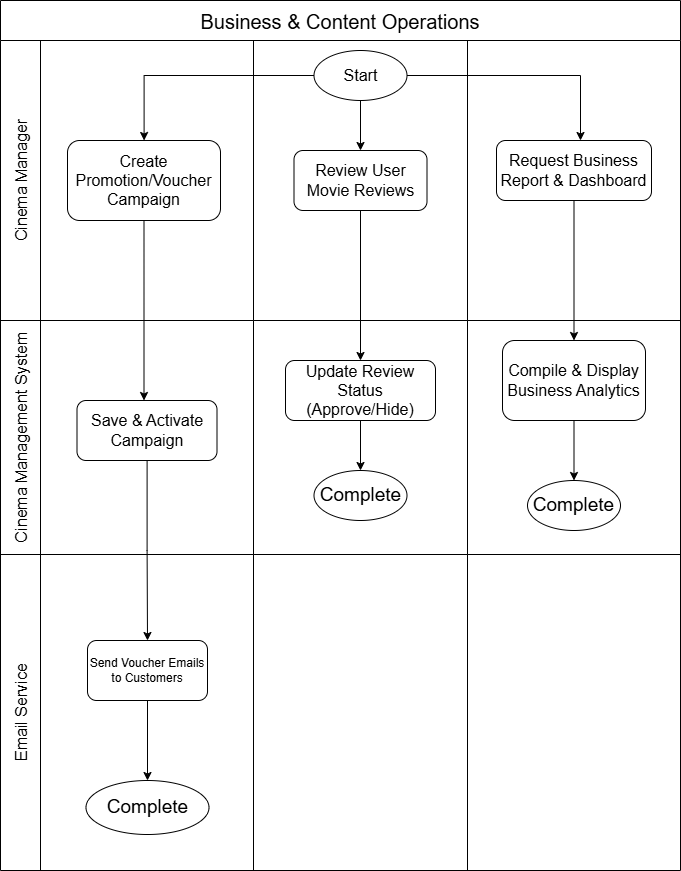

The diagram above was exported from draw.io. Its source (the exported page's mxGraphModel, read from the mxfile embedded in the PNG):
<mxGraphModel dx="1632" dy="1188" grid="1" gridSize="10" guides="1" tooltips="1" connect="1" arrows="1" fold="1" page="1" pageScale="1" pageWidth="1100" pageHeight="1700" math="0" shadow="0">
  <root>
    <mxCell id="0" />
    <mxCell id="1" parent="0" />
    <mxCell id="gM-mwOOMeEgayaV0mk7P-7" parent="1" style="shape=table;childLayout=tableLayout;startSize=40;collapsible=0;recursiveResize=0;expand=0;fontSize=20;" value="Business &amp; Content Operations" vertex="1">
      <mxGeometry height="870" width="680" x="100" y="140" as="geometry" />
    </mxCell>
    <mxCell id="gM-mwOOMeEgayaV0mk7P-12" parent="gM-mwOOMeEgayaV0mk7P-7" style="shape=tableRow;horizontal=0;swimlaneHead=0;swimlaneBody=0;top=0;left=0;strokeColor=inherit;bottom=0;right=0;dropTarget=0;fontStyle=0;fillColor=none;points=[[0,0.5],[1,0.5]];portConstraint=eastwest;startSize=40;collapsible=0;recursiveResize=0;expand=0;fontSize=16;" value="Cinema Manager" vertex="1">
      <mxGeometry height="280" width="680" y="40" as="geometry" />
    </mxCell>
    <mxCell id="gM-mwOOMeEgayaV0mk7P-13" parent="gM-mwOOMeEgayaV0mk7P-12" style="swimlane;swimlaneHead=0;swimlaneBody=0;fontStyle=0;connectable=0;strokeColor=inherit;fillColor=none;startSize=0;collapsible=0;recursiveResize=0;expand=0;fontSize=16;" value="" vertex="1">
      <mxGeometry height="280" width="213" x="40" as="geometry">
        <mxRectangle height="280" width="213" as="alternateBounds" />
      </mxGeometry>
    </mxCell>
    <mxCell id="gM-mwOOMeEgayaV0mk7P-32" edge="1" parent="gM-mwOOMeEgayaV0mk7P-13" source="gM-mwOOMeEgayaV0mk7P-29" style="edgeStyle=orthogonalEdgeStyle;rounded=0;orthogonalLoop=1;jettySize=auto;html=1;">
      <mxGeometry relative="1" as="geometry">
        <mxPoint x="103.5" y="359.9999999999998" as="targetPoint" />
      </mxGeometry>
    </mxCell>
    <mxCell id="gM-mwOOMeEgayaV0mk7P-29" parent="gM-mwOOMeEgayaV0mk7P-13" style="rounded=1;whiteSpace=wrap;html=1;" value="&lt;font style=&quot;font-size: 16px;&quot;&gt;Create Promotion/Voucher Campaign&lt;/font&gt;" vertex="1">
      <mxGeometry height="80" width="153" x="27" y="100" as="geometry" />
    </mxCell>
    <mxCell id="gM-mwOOMeEgayaV0mk7P-14" parent="gM-mwOOMeEgayaV0mk7P-12" style="swimlane;swimlaneHead=0;swimlaneBody=0;fontStyle=0;connectable=0;strokeColor=inherit;fillColor=none;startSize=0;collapsible=0;recursiveResize=0;expand=0;fontSize=16;" value="" vertex="1">
      <mxGeometry height="280" width="214" x="253" as="geometry">
        <mxRectangle height="280" width="214" as="alternateBounds" />
      </mxGeometry>
    </mxCell>
    <mxCell id="gM-mwOOMeEgayaV0mk7P-38" edge="1" parent="gM-mwOOMeEgayaV0mk7P-14" source="gM-mwOOMeEgayaV0mk7P-28" style="edgeStyle=orthogonalEdgeStyle;rounded=0;orthogonalLoop=1;jettySize=auto;html=1;" target="gM-mwOOMeEgayaV0mk7P-37" value="">
      <mxGeometry relative="1" as="geometry" />
    </mxCell>
    <mxCell id="gM-mwOOMeEgayaV0mk7P-28" parent="gM-mwOOMeEgayaV0mk7P-14" style="ellipse;whiteSpace=wrap;html=1;" value="&lt;font style=&quot;font-size: 16px;&quot;&gt;Start&lt;/font&gt;" vertex="1">
      <mxGeometry height="50" width="93" x="60.5" y="10" as="geometry" />
    </mxCell>
    <mxCell id="gM-mwOOMeEgayaV0mk7P-37" parent="gM-mwOOMeEgayaV0mk7P-14" style="rounded=1;whiteSpace=wrap;html=1;" value="&lt;font style=&quot;font-size: 16px;&quot;&gt;Review User Movie Reviews&lt;/font&gt;" vertex="1">
      <mxGeometry height="60" width="133" x="40.5" y="110" as="geometry" />
    </mxCell>
    <mxCell id="gM-mwOOMeEgayaV0mk7P-15" parent="gM-mwOOMeEgayaV0mk7P-12" style="swimlane;swimlaneHead=0;swimlaneBody=0;fontStyle=0;connectable=0;strokeColor=inherit;fillColor=none;startSize=0;collapsible=0;recursiveResize=0;expand=0;fontSize=16;" value="" vertex="1">
      <mxGeometry height="280" width="213" x="467" as="geometry">
        <mxRectangle height="280" width="213" as="alternateBounds" />
      </mxGeometry>
    </mxCell>
    <mxCell id="gM-mwOOMeEgayaV0mk7P-43" parent="gM-mwOOMeEgayaV0mk7P-15" style="rounded=1;whiteSpace=wrap;html=1;" value="&lt;font style=&quot;font-size: 16px;&quot;&gt;Request Business Report &amp;amp; Dashboard&lt;/font&gt;" vertex="1">
      <mxGeometry height="60" width="155" x="29" y="100" as="geometry" />
    </mxCell>
    <mxCell id="gM-mwOOMeEgayaV0mk7P-30" edge="1" parent="gM-mwOOMeEgayaV0mk7P-12" source="gM-mwOOMeEgayaV0mk7P-28" style="edgeStyle=orthogonalEdgeStyle;rounded=0;orthogonalLoop=1;jettySize=auto;html=1;" target="gM-mwOOMeEgayaV0mk7P-29" value="">
      <mxGeometry relative="1" as="geometry" />
    </mxCell>
    <mxCell id="gM-mwOOMeEgayaV0mk7P-44" edge="1" parent="gM-mwOOMeEgayaV0mk7P-12" source="gM-mwOOMeEgayaV0mk7P-28" style="endArrow=classic;html=1;rounded=0;exitX=1;exitY=0.5;exitDx=0;exitDy=0;" value="">
      <mxGeometry height="50" relative="1" width="50" as="geometry">
        <Array as="points">
          <mxPoint x="580" y="35" />
        </Array>
        <mxPoint x="560" y="70" as="sourcePoint" />
        <mxPoint x="580" y="100" as="targetPoint" />
      </mxGeometry>
    </mxCell>
    <mxCell id="gM-mwOOMeEgayaV0mk7P-16" parent="gM-mwOOMeEgayaV0mk7P-7" style="shape=tableRow;horizontal=0;swimlaneHead=0;swimlaneBody=0;top=0;left=0;strokeColor=inherit;bottom=0;right=0;dropTarget=0;fontStyle=0;fillColor=none;points=[[0,0.5],[1,0.5]];portConstraint=eastwest;startSize=40;collapsible=0;recursiveResize=0;expand=0;fontSize=16;" value="Cinema Management System" vertex="1">
      <mxGeometry height="234" width="680" y="320" as="geometry" />
    </mxCell>
    <mxCell id="gM-mwOOMeEgayaV0mk7P-17" parent="gM-mwOOMeEgayaV0mk7P-16" style="swimlane;swimlaneHead=0;swimlaneBody=0;fontStyle=0;connectable=0;strokeColor=inherit;fillColor=none;startSize=0;collapsible=0;recursiveResize=0;expand=0;fontSize=16;" value="" vertex="1">
      <mxGeometry height="234" width="213" x="40" as="geometry">
        <mxRectangle height="234" width="213" as="alternateBounds" />
      </mxGeometry>
    </mxCell>
    <mxCell id="gM-mwOOMeEgayaV0mk7P-31" parent="gM-mwOOMeEgayaV0mk7P-17" style="rounded=1;whiteSpace=wrap;html=1;" value="&lt;font style=&quot;font-size: 16px;&quot;&gt;Save &amp;amp; Activate Campaign&lt;/font&gt;" vertex="1">
      <mxGeometry height="60" width="140" x="36.5" y="80" as="geometry" />
    </mxCell>
    <mxCell id="gM-mwOOMeEgayaV0mk7P-18" parent="gM-mwOOMeEgayaV0mk7P-16" style="swimlane;swimlaneHead=0;swimlaneBody=0;fontStyle=0;connectable=0;strokeColor=inherit;fillColor=none;startSize=0;collapsible=0;recursiveResize=0;expand=0;fontSize=16;" value="" vertex="1">
      <mxGeometry height="234" width="214" x="253" as="geometry">
        <mxRectangle height="234" width="214" as="alternateBounds" />
      </mxGeometry>
    </mxCell>
    <mxCell id="gM-mwOOMeEgayaV0mk7P-42" edge="1" parent="gM-mwOOMeEgayaV0mk7P-18" source="gM-mwOOMeEgayaV0mk7P-39" style="edgeStyle=orthogonalEdgeStyle;rounded=0;orthogonalLoop=1;jettySize=auto;html=1;" target="gM-mwOOMeEgayaV0mk7P-41" value="">
      <mxGeometry relative="1" as="geometry" />
    </mxCell>
    <mxCell id="gM-mwOOMeEgayaV0mk7P-39" parent="gM-mwOOMeEgayaV0mk7P-18" style="rounded=1;whiteSpace=wrap;html=1;" value="&lt;font style=&quot;font-size: 16px;&quot;&gt;Update Review Status (Approve/Hide)&lt;/font&gt;" vertex="1">
      <mxGeometry height="60" width="150" x="32" y="40" as="geometry" />
    </mxCell>
    <mxCell id="gM-mwOOMeEgayaV0mk7P-41" parent="gM-mwOOMeEgayaV0mk7P-18" style="ellipse;whiteSpace=wrap;html=1;" value="&lt;font style=&quot;font-size: 19px;&quot;&gt;Complete&lt;/font&gt;" vertex="1">
      <mxGeometry height="50" width="93" x="60.5" y="150" as="geometry" />
    </mxCell>
    <mxCell id="gM-mwOOMeEgayaV0mk7P-19" parent="gM-mwOOMeEgayaV0mk7P-16" style="swimlane;swimlaneHead=0;swimlaneBody=0;fontStyle=0;connectable=0;strokeColor=inherit;fillColor=none;startSize=0;collapsible=0;recursiveResize=0;expand=0;fontSize=16;" value="" vertex="1">
      <mxGeometry height="234" width="213" x="467" as="geometry">
        <mxRectangle height="234" width="213" as="alternateBounds" />
      </mxGeometry>
    </mxCell>
    <mxCell id="gM-mwOOMeEgayaV0mk7P-49" edge="1" parent="gM-mwOOMeEgayaV0mk7P-19" source="gM-mwOOMeEgayaV0mk7P-45" style="edgeStyle=orthogonalEdgeStyle;rounded=0;orthogonalLoop=1;jettySize=auto;html=1;entryX=0.5;entryY=0;entryDx=0;entryDy=0;" target="gM-mwOOMeEgayaV0mk7P-48">
      <mxGeometry relative="1" as="geometry" />
    </mxCell>
    <mxCell id="gM-mwOOMeEgayaV0mk7P-45" parent="gM-mwOOMeEgayaV0mk7P-19" style="rounded=1;whiteSpace=wrap;html=1;" value="&lt;font style=&quot;font-size: 16px;&quot;&gt;Compile &amp;amp; Display Business Analytics&lt;/font&gt;" vertex="1">
      <mxGeometry height="80" width="143" x="35" y="20" as="geometry" />
    </mxCell>
    <mxCell id="gM-mwOOMeEgayaV0mk7P-48" parent="gM-mwOOMeEgayaV0mk7P-19" style="ellipse;whiteSpace=wrap;html=1;" value="&lt;font style=&quot;font-size: 19px;&quot;&gt;Complete&lt;/font&gt;" vertex="1">
      <mxGeometry height="50" width="93" x="60" y="160" as="geometry" />
    </mxCell>
    <mxCell id="gM-mwOOMeEgayaV0mk7P-24" parent="gM-mwOOMeEgayaV0mk7P-7" style="shape=tableRow;horizontal=0;swimlaneHead=0;swimlaneBody=0;top=0;left=0;strokeColor=inherit;bottom=0;right=0;dropTarget=0;fontStyle=0;fillColor=none;points=[[0,0.5],[1,0.5]];portConstraint=eastwest;startSize=40;collapsible=0;recursiveResize=0;expand=0;fontSize=16;" value="Email Service" vertex="1">
      <mxGeometry height="316" width="680" y="554" as="geometry" />
    </mxCell>
    <mxCell id="gM-mwOOMeEgayaV0mk7P-25" parent="gM-mwOOMeEgayaV0mk7P-24" style="swimlane;swimlaneHead=0;swimlaneBody=0;fontStyle=0;connectable=0;strokeColor=inherit;fillColor=none;startSize=0;collapsible=0;recursiveResize=0;expand=0;fontSize=16;" value="" vertex="1">
      <mxGeometry height="316" width="213" x="40" as="geometry">
        <mxRectangle height="316" width="213" as="alternateBounds" />
      </mxGeometry>
    </mxCell>
    <mxCell id="gM-mwOOMeEgayaV0mk7P-36" edge="1" parent="gM-mwOOMeEgayaV0mk7P-25" source="gM-mwOOMeEgayaV0mk7P-33" style="edgeStyle=orthogonalEdgeStyle;rounded=0;orthogonalLoop=1;jettySize=auto;html=1;" target="gM-mwOOMeEgayaV0mk7P-35" value="">
      <mxGeometry relative="1" as="geometry" />
    </mxCell>
    <mxCell id="gM-mwOOMeEgayaV0mk7P-33" parent="gM-mwOOMeEgayaV0mk7P-25" style="rounded=1;whiteSpace=wrap;html=1;" value="Send Voucher Emails to Customers" vertex="1">
      <mxGeometry height="60" width="120" x="47" y="86" as="geometry" />
    </mxCell>
    <mxCell id="gM-mwOOMeEgayaV0mk7P-35" parent="gM-mwOOMeEgayaV0mk7P-25" style="ellipse;whiteSpace=wrap;html=1;" value="&lt;font style=&quot;font-size: 19px;&quot;&gt;Complete&lt;/font&gt;" vertex="1">
      <mxGeometry height="54" width="123" x="45.5" y="226" as="geometry" />
    </mxCell>
    <mxCell id="gM-mwOOMeEgayaV0mk7P-26" parent="gM-mwOOMeEgayaV0mk7P-24" style="swimlane;swimlaneHead=0;swimlaneBody=0;fontStyle=0;connectable=0;strokeColor=inherit;fillColor=none;startSize=0;collapsible=0;recursiveResize=0;expand=0;fontSize=16;" value="" vertex="1">
      <mxGeometry height="316" width="214" x="253" as="geometry">
        <mxRectangle height="316" width="214" as="alternateBounds" />
      </mxGeometry>
    </mxCell>
    <mxCell id="gM-mwOOMeEgayaV0mk7P-27" parent="gM-mwOOMeEgayaV0mk7P-24" style="swimlane;swimlaneHead=0;swimlaneBody=0;fontStyle=0;connectable=0;strokeColor=inherit;fillColor=none;startSize=0;collapsible=0;recursiveResize=0;expand=0;fontSize=16;" value="" vertex="1">
      <mxGeometry height="316" width="213" x="467" as="geometry">
        <mxRectangle height="316" width="213" as="alternateBounds" />
      </mxGeometry>
    </mxCell>
    <mxCell id="gM-mwOOMeEgayaV0mk7P-34" edge="1" parent="gM-mwOOMeEgayaV0mk7P-7" source="gM-mwOOMeEgayaV0mk7P-31" style="edgeStyle=orthogonalEdgeStyle;rounded=0;orthogonalLoop=1;jettySize=auto;html=1;entryX=0.5;entryY=0;entryDx=0;entryDy=0;" target="gM-mwOOMeEgayaV0mk7P-33">
      <mxGeometry relative="1" as="geometry" />
    </mxCell>
    <mxCell id="gM-mwOOMeEgayaV0mk7P-40" edge="1" parent="gM-mwOOMeEgayaV0mk7P-7" source="gM-mwOOMeEgayaV0mk7P-37" style="edgeStyle=orthogonalEdgeStyle;rounded=0;orthogonalLoop=1;jettySize=auto;html=1;entryX=0.5;entryY=0;entryDx=0;entryDy=0;" target="gM-mwOOMeEgayaV0mk7P-39">
      <mxGeometry relative="1" as="geometry" />
    </mxCell>
    <mxCell id="gM-mwOOMeEgayaV0mk7P-47" edge="1" parent="gM-mwOOMeEgayaV0mk7P-7" source="gM-mwOOMeEgayaV0mk7P-43" style="edgeStyle=orthogonalEdgeStyle;rounded=0;orthogonalLoop=1;jettySize=auto;html=1;entryX=0.5;entryY=0;entryDx=0;entryDy=0;" target="gM-mwOOMeEgayaV0mk7P-45">
      <mxGeometry relative="1" as="geometry" />
    </mxCell>
  </root>
</mxGraphModel>